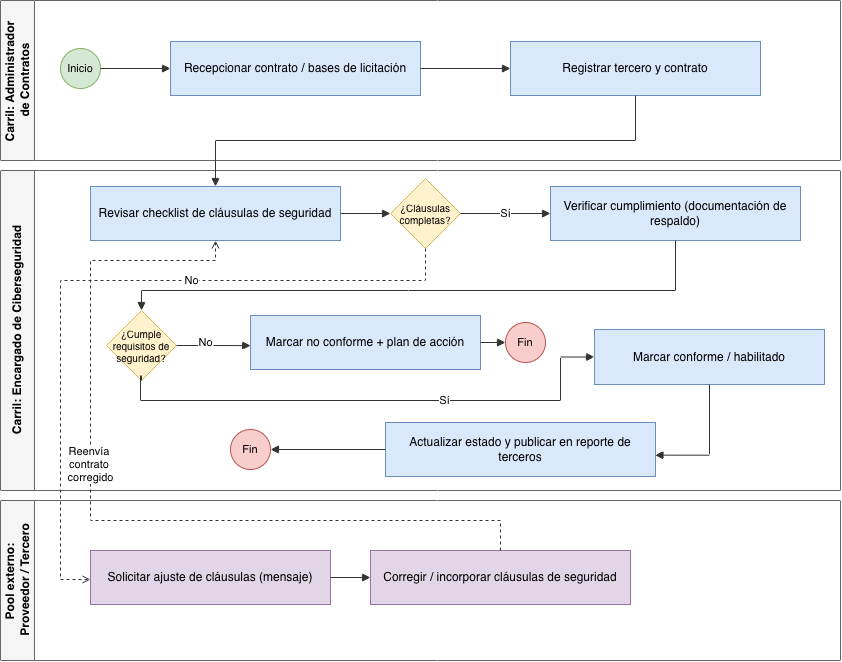

The diagram above was exported from draw.io. Its source (the exported page's mxGraphModel, read from the mxfile embedded in the PNG):
<mxGraphModel dx="934" dy="732" grid="1" gridSize="10" guides="1" tooltips="1" connect="1" arrows="1" fold="1" page="1" pageScale="1" pageWidth="900" pageHeight="720" math="0" shadow="0">
  <root>
    <mxCell id="0" />
    <mxCell id="1" parent="0" />
    <mxCell id="bandC" parent="1" style="swimlane;html=1;startSize=34;horizontal=0;fontStyle=1;fillColor=#f5f5f5;strokeColor=#666666;swimlaneFillColor=#ffffff;" value="Pool externo:&amp;nbsp;&lt;div&gt;Proveedor / Tercero&lt;/div&gt;" vertex="1">
      <mxGeometry height="160" width="840" x="40" y="540" as="geometry" />
    </mxCell>
    <mxCell id="tc1" parent="bandC" style="rounded=0;whiteSpace=wrap;html=1;fillColor=#e1d5e7;strokeColor=#9673a6;fontSize=12;" value="Solicitar ajuste de cláusulas (mensaje)" vertex="1">
      <mxGeometry height="54" width="240" x="90" y="50" as="geometry" />
    </mxCell>
    <mxCell id="tc2" parent="bandC" style="rounded=0;whiteSpace=wrap;html=1;fillColor=#e1d5e7;strokeColor=#9673a6;fontSize=12;" value="Corregir / incorporar cláusulas de seguridad" vertex="1">
      <mxGeometry height="54" width="260" x="370" y="50" as="geometry" />
    </mxCell>
    <mxCell id="bandA" parent="1" style="swimlane;html=1;startSize=34;horizontal=0;fontStyle=1;fillColor=#f5f5f5;strokeColor=#666666;swimlaneFillColor=#ffffff;" value="Carril:&amp;nbsp;&lt;span style=&quot;background-color: transparent; color: light-dark(rgb(0, 0, 0), rgb(255, 255, 255));&quot;&gt;Administrador&amp;nbsp;&lt;/span&gt;&lt;div&gt;&lt;span style=&quot;background-color: transparent; color: light-dark(rgb(0, 0, 0), rgb(255, 255, 255));&quot;&gt;de Contratos&lt;/span&gt;&lt;/div&gt;" vertex="1">
      <mxGeometry height="160" width="840" x="40" y="40" as="geometry" />
    </mxCell>
    <mxCell id="start3" parent="bandA" style="ellipse;whiteSpace=wrap;html=1;aspect=fixed;fillColor=#d5e8d4;strokeColor=#82b366;fontSize=11;" value="Inicio" vertex="1">
      <mxGeometry height="40" width="40" x="60" y="48" as="geometry" />
    </mxCell>
    <mxCell id="ta1" parent="bandA" style="rounded=0;whiteSpace=wrap;html=1;fillColor=#dae8fc;strokeColor=#6c8ebf;fontSize=12;" value="Recepcionar contrato / bases de licitación" vertex="1">
      <mxGeometry height="54" width="250" x="170" y="41" as="geometry" />
    </mxCell>
    <mxCell id="ta2" parent="bandA" style="rounded=0;whiteSpace=wrap;html=1;fillColor=#dae8fc;strokeColor=#6c8ebf;fontSize=12;" value="Registrar tercero y contrato" vertex="1">
      <mxGeometry height="54" width="250" x="510" y="41" as="geometry" />
    </mxCell>
    <mxCell id="bandB" parent="1" style="swimlane;html=1;startSize=34;horizontal=0;fontStyle=1;fillColor=#f5f5f5;strokeColor=#666666;swimlaneFillColor=#ffffff;" value="Carril: Encargado de Ciberseguridad" vertex="1">
      <mxGeometry height="320" width="840" x="40" y="210" as="geometry" />
    </mxCell>
    <mxCell id="tb1" parent="bandB" style="rounded=0;whiteSpace=wrap;html=1;fillColor=#dae8fc;strokeColor=#6c8ebf;fontSize=12;" value="Revisar checklist de cláusulas de seguridad" vertex="1">
      <mxGeometry height="54" width="250" x="90" y="16" as="geometry" />
    </mxCell>
    <mxCell id="g1" parent="bandB" style="rhombus;whiteSpace=wrap;html=1;aspect=fixed;fillColor=#fff2cc;strokeColor=#d6b656;fontSize=10;" value="¿Cláusulas completas?" vertex="1">
      <mxGeometry height="70" width="70" x="390" y="8" as="geometry" />
    </mxCell>
    <mxCell id="tb2" parent="bandB" style="rounded=0;whiteSpace=wrap;html=1;fillColor=#dae8fc;strokeColor=#6c8ebf;fontSize=12;" value="Verificar cumplimiento (documentación de respaldo)" vertex="1">
      <mxGeometry height="54" width="250" x="550" y="16" as="geometry" />
    </mxCell>
    <mxCell id="g2" parent="bandB" style="rhombus;whiteSpace=wrap;html=1;aspect=fixed;fillColor=#fff2cc;strokeColor=#d6b656;fontSize=10;" value="¿Cumple requisitos de seguridad?" vertex="1">
      <mxGeometry height="70" width="70" x="106" y="140" as="geometry" />
    </mxCell>
    <mxCell id="tb3" parent="bandB" style="rounded=0;whiteSpace=wrap;html=1;fillColor=#dae8fc;strokeColor=#6c8ebf;fontSize=12;" value="Marcar no conforme + plan de acción" vertex="1">
      <mxGeometry height="54" width="230" x="250" y="145" as="geometry" />
    </mxCell>
    <mxCell id="end_no" parent="bandB" style="ellipse;whiteSpace=wrap;html=1;aspect=fixed;fillColor=#f8cecc;strokeColor=#b85450;fontSize=11;" value="Fin" vertex="1">
      <mxGeometry height="40" width="40" x="505" y="152" as="geometry" />
    </mxCell>
    <mxCell id="tb4" parent="bandB" style="rounded=0;whiteSpace=wrap;html=1;fillColor=#dae8fc;strokeColor=#6c8ebf;fontSize=12;" value="Marcar conforme / habilitado" vertex="1">
      <mxGeometry height="55" width="230" x="594" y="159" as="geometry" />
    </mxCell>
    <mxCell id="tb5" parent="bandB" style="rounded=0;whiteSpace=wrap;html=1;fillColor=#dae8fc;strokeColor=#6c8ebf;fontSize=12;" value="Actualizar estado y publicar en reporte de terceros" vertex="1">
      <mxGeometry height="54" width="270" x="385" y="252" as="geometry" />
    </mxCell>
    <mxCell id="end_ok" parent="bandB" style="ellipse;whiteSpace=wrap;html=1;aspect=fixed;fillColor=#f8cecc;strokeColor=#b85450;fontSize=11;" value="Fin" vertex="1">
      <mxGeometry height="40" width="40" x="230" y="259" as="geometry" />
    </mxCell>
    <mxCell id="e13" edge="1" parent="bandB" source="tb4" style="edgeStyle=orthogonalEdgeStyle;rounded=0;html=1;endArrow=block;strokeColor=#333333;exitX=0.5;exitY=1;exitDx=0;exitDy=0;entryX=0.998;entryY=0.605;entryDx=0;entryDy=0;entryPerimeter=0;" target="tb5">
      <mxGeometry relative="1" x="0.1624" as="geometry">
        <mxPoint x="761.43" y="217.52000000000004" as="sourcePoint" />
        <mxPoint x="670.0000000000001" y="297.00000000000006" as="targetPoint" />
      </mxGeometry>
    </mxCell>
    <mxCell id="e12" edge="1" parent="bandB" source="g2" style="edgeStyle=orthogonalEdgeStyle;rounded=0;html=1;endArrow=block;strokeColor=#333333;entryX=0;entryY=0.5;entryDx=0;entryDy=0;exitX=0.5;exitY=1;exitDx=0;exitDy=0;" target="tb4" value="Sí">
      <mxGeometry relative="1" x="0.2671" as="geometry">
        <Array as="points">
          <mxPoint x="141" y="205" />
          <mxPoint x="140" y="205" />
          <mxPoint x="140" y="230" />
          <mxPoint x="560" y="230" />
          <mxPoint x="560" y="186.5" />
        </Array>
        <mxPoint x="130" y="210" as="sourcePoint" />
      </mxGeometry>
    </mxCell>
    <mxCell id="e10" edge="1" parent="bandB" source="g2" style="edgeStyle=orthogonalEdgeStyle;rounded=0;html=1;endArrow=block;strokeColor=#333333;exitX=1;exitY=0.5;exitDx=0;exitDy=0;entryX=0.001;entryY=0.558;entryDx=0;entryDy=0;entryPerimeter=0;" target="tb3" value="No">
      <mxGeometry relative="1" x="-0.2325" y="3" as="geometry">
        <mxPoint as="offset" />
        <mxPoint x="178.43199999999996" y="170.01999999999995" as="sourcePoint" />
        <mxPoint x="230" y="170" as="targetPoint" />
      </mxGeometry>
    </mxCell>
    <mxCell id="e9" edge="1" parent="bandB" source="tb2" style="edgeStyle=orthogonalEdgeStyle;rounded=0;html=1;endArrow=block;strokeColor=#333333;entryX=0.5;entryY=0;entryDx=0;entryDy=0;exitX=0.5;exitY=1;exitDx=0;exitDy=0;" target="g2">
      <mxGeometry relative="1" x="0.1487" as="geometry">
        <Array as="points">
          <mxPoint x="675" y="120" />
          <mxPoint x="141" y="120" />
        </Array>
        <mxPoint x="667" y="69.99999999999994" as="sourcePoint" />
        <mxPoint x="140" y="130" as="targetPoint" />
      </mxGeometry>
    </mxCell>
    <mxCell id="e1" edge="1" parent="1" source="start3" style="edgeStyle=orthogonalEdgeStyle;rounded=0;html=1;endArrow=block;strokeColor=#333333;" target="ta1">
      <mxGeometry relative="1" as="geometry" />
    </mxCell>
    <mxCell id="e2" edge="1" parent="1" source="ta1" style="edgeStyle=orthogonalEdgeStyle;rounded=0;html=1;endArrow=block;strokeColor=#333333;" target="ta2">
      <mxGeometry relative="1" as="geometry" />
    </mxCell>
    <mxCell id="e3" edge="1" parent="1" source="ta2" style="edgeStyle=orthogonalEdgeStyle;rounded=0;html=1;endArrow=block;strokeColor=#333333;" target="tb1">
      <mxGeometry relative="1" as="geometry">
        <Array as="points">
          <mxPoint x="675" y="180" />
          <mxPoint x="255" y="180" />
        </Array>
      </mxGeometry>
    </mxCell>
    <mxCell id="e4" edge="1" parent="1" source="tb1" style="edgeStyle=orthogonalEdgeStyle;rounded=0;html=1;endArrow=block;strokeColor=#333333;" target="g1">
      <mxGeometry relative="1" as="geometry" />
    </mxCell>
    <mxCell id="e5" edge="1" parent="1" source="g1" style="edgeStyle=orthogonalEdgeStyle;rounded=0;html=1;endArrow=block;strokeColor=#333333;" target="tb2" value="Sí">
      <mxGeometry relative="1" as="geometry" />
    </mxCell>
    <mxCell id="e7" edge="1" parent="1" source="tc1" style="edgeStyle=orthogonalEdgeStyle;rounded=0;html=1;endArrow=block;strokeColor=#333333;" target="tc2">
      <mxGeometry relative="1" as="geometry" />
    </mxCell>
    <mxCell id="e8" edge="1" parent="1" source="tc2" style="edgeStyle=orthogonalEdgeStyle;rounded=0;html=1;dashed=1;endArrow=open;strokeColor=#333333;entryX=0.5;entryY=1;entryDx=0;entryDy=0;" target="tb1" value="Reenvía&amp;nbsp;&lt;div&gt;contrato&amp;nbsp;&lt;/div&gt;&lt;div&gt;&lt;span style=&quot;background-color: light-dark(#ffffff, var(--ge-dark-color, #121212)); color: light-dark(rgb(0, 0, 0), rgb(255, 255, 255));&quot;&gt;corregido&lt;/span&gt;&lt;/div&gt;">
      <mxGeometry relative="1" x="0.1734" as="geometry">
        <Array as="points">
          <mxPoint x="540" y="560" />
          <mxPoint x="130" y="560" />
          <mxPoint x="130" y="300" />
          <mxPoint x="255" y="300" />
        </Array>
      </mxGeometry>
    </mxCell>
    <mxCell id="e11" edge="1" parent="1" source="tb3" style="edgeStyle=orthogonalEdgeStyle;rounded=0;html=1;endArrow=block;strokeColor=#333333;" target="end_no">
      <mxGeometry relative="1" as="geometry" />
    </mxCell>
    <mxCell id="e14" edge="1" parent="1" source="tb5" style="edgeStyle=orthogonalEdgeStyle;rounded=0;html=1;endArrow=block;strokeColor=#333333;" target="end_ok">
      <mxGeometry relative="1" as="geometry" />
    </mxCell>
    <mxCell id="e6" edge="1" parent="1" source="g1" style="edgeStyle=orthogonalEdgeStyle;rounded=0;html=1;dashed=1;endArrow=open;strokeColor=#333333;exitX=0.5;exitY=1;exitDx=0;exitDy=0;" target="tc1" value="No">
      <mxGeometry relative="1" x="-0.2669" as="geometry">
        <Array as="points">
          <mxPoint x="465" y="320" />
          <mxPoint x="100" y="320" />
          <mxPoint x="100" y="619" />
        </Array>
        <mxPoint x="475" y="293.9999999999998" as="sourcePoint" />
        <mxPoint x="150" y="619.0000000000002" as="targetPoint" />
      </mxGeometry>
    </mxCell>
  </root>
</mxGraphModel>